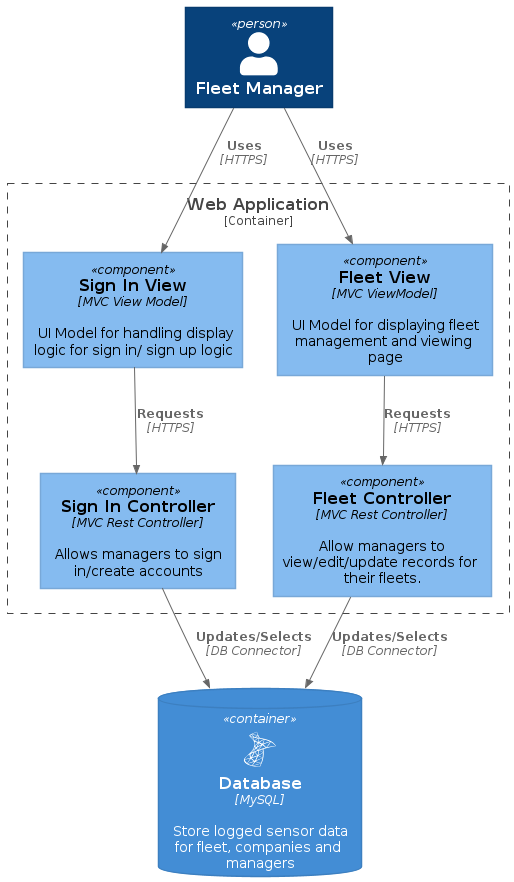

The diagram above was rendered by PlantUML. Its source (embedded in the PNG):
@startuml
!include https://raw.githubusercontent.com/plantuml-stdlib/C4-PlantUML/master/C4_Component.puml

!define DEVICONS https://raw.githubusercontent.com/tupadr3/plantuml-icon-font-sprites/master/devicons
!define FONTAWESOME https://raw.githubusercontent.com/tupadr3/plantuml-icon-font-sprites/master/font-awesome-5
!include DEVICONS/angular.puml
!include DEVICONS/java.puml
!include DEVICONS/msql_server.puml
!include FONTAWESOME/users.puml

Person(manager, "Fleet Manager")
ContainerDb(db, "Database", "MySQL", "Store logged sensor data for fleet, companies and managers", $sprite="msql_server")
Container_Boundary(cWebApp, "Web Application"){
    Component(sign, "Sign In Controller", "MVC Rest Controller", "Allows managers to sign in/create accounts")
    Component(signView, "Sign In View", "MVC View Model", "UI Model for handling display logic for sign in/ sign up logic")
    Component(FleetController,"Fleet Controller", "MVC Rest Controller", "Allow managers to view/edit/update records for their fleets.")
    Component(FleetView, "Fleet View", "MVC ViewModel", "UI Model for displaying fleet management and viewing page")
    Rel(FleetView,FleetController, "Requests", "HTTPS")
    Rel(signView,sign, "Requests", "HTTPS")
}

Rel(manager, FleetView, "Uses", "HTTPS")
Rel(manager, signView, "Uses", "HTTPS")
Rel(FleetController,db, "Updates/Selects", "DB Connector")
Rel(sign,db, "Updates/Selects", "DB Connector")

@enduml